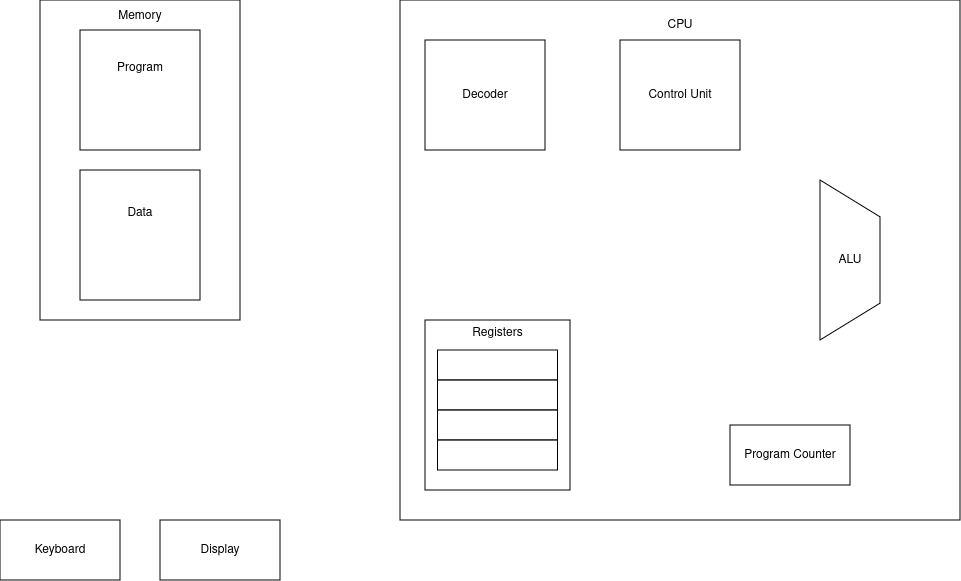

The diagram above was exported from draw.io. Its source (the exported page's mxGraphModel, read from the mxfile embedded in the PNG):
<mxGraphModel dx="1604" dy="795" grid="1" gridSize="10" guides="1" tooltips="1" connect="1" arrows="1" fold="1" page="1" pageScale="1" pageWidth="850" pageHeight="1100" math="0" shadow="0">
  <root>
    <mxCell id="0" />
    <mxCell id="1" parent="0" />
    <mxCell id="G-gkaaNwbEOD0gWW8v42-1" value="&lt;div&gt;Memory&lt;/div&gt;&lt;div&gt;&lt;br&gt;&lt;/div&gt;&lt;div&gt;&lt;br&gt;&lt;/div&gt;&lt;div&gt;&lt;br&gt;&lt;/div&gt;&lt;div&gt;&lt;br&gt;&lt;/div&gt;&lt;div&gt;&lt;br&gt;&lt;/div&gt;&lt;div&gt;&lt;br&gt;&lt;/div&gt;&lt;div&gt;&lt;br&gt;&lt;/div&gt;&lt;div&gt;&lt;br&gt;&lt;/div&gt;&lt;div&gt;&lt;br&gt;&lt;/div&gt;&lt;div&gt;&lt;br&gt;&lt;/div&gt;&lt;div&gt;&lt;br&gt;&lt;/div&gt;&lt;div&gt;&lt;br&gt;&lt;/div&gt;&lt;div&gt;&lt;br&gt;&lt;/div&gt;&lt;div&gt;&lt;br&gt;&lt;/div&gt;&lt;div&gt;&lt;br&gt;&lt;/div&gt;&lt;div&gt;&lt;br&gt;&lt;/div&gt;&lt;div&gt;&lt;br&gt;&lt;/div&gt;&lt;div&gt;&lt;br&gt;&lt;/div&gt;&lt;div&gt;&lt;br&gt;&lt;/div&gt;&lt;div&gt;&lt;br&gt;&lt;/div&gt;" style="rounded=0;whiteSpace=wrap;html=1;" parent="1" vertex="1">
      <mxGeometry x="40" y="40" width="200" height="320" as="geometry" />
    </mxCell>
    <mxCell id="G-gkaaNwbEOD0gWW8v42-2" value="&lt;div&gt;Program&lt;/div&gt;&lt;div&gt;&lt;br&gt;&lt;/div&gt;&lt;div&gt;&lt;br&gt;&lt;/div&gt;&lt;div&gt;&lt;br&gt;&lt;/div&gt;" style="rounded=0;whiteSpace=wrap;html=1;" parent="1" vertex="1">
      <mxGeometry x="80" y="70" width="120" height="120" as="geometry" />
    </mxCell>
    <mxCell id="G-gkaaNwbEOD0gWW8v42-3" value="&lt;div&gt;Data&lt;/div&gt;&lt;div&gt;&lt;br&gt;&lt;/div&gt;&lt;div&gt;&lt;br&gt;&lt;/div&gt;&lt;div&gt;&lt;br&gt;&lt;/div&gt;" style="rounded=0;whiteSpace=wrap;html=1;" parent="1" vertex="1">
      <mxGeometry x="80" y="210" width="120" height="130" as="geometry" />
    </mxCell>
    <mxCell id="G-gkaaNwbEOD0gWW8v42-4" value="" style="rounded=0;whiteSpace=wrap;html=1;" parent="1" vertex="1">
      <mxGeometry x="400" y="40" width="560" height="520" as="geometry" />
    </mxCell>
    <mxCell id="G-gkaaNwbEOD0gWW8v42-5" value="CPU" style="text;html=1;align=center;verticalAlign=middle;whiteSpace=wrap;rounded=0;" parent="1" vertex="1">
      <mxGeometry x="650" y="50" width="60" height="30" as="geometry" />
    </mxCell>
    <mxCell id="G-gkaaNwbEOD0gWW8v42-6" value="Decoder" style="rounded=0;whiteSpace=wrap;html=1;" parent="1" vertex="1">
      <mxGeometry x="425" y="80" width="120" height="110" as="geometry" />
    </mxCell>
    <mxCell id="G-gkaaNwbEOD0gWW8v42-7" value="Control Unit" style="rounded=0;whiteSpace=wrap;html=1;" parent="1" vertex="1">
      <mxGeometry x="620" y="80" width="120" height="110" as="geometry" />
    </mxCell>
    <mxCell id="G-gkaaNwbEOD0gWW8v42-8" value="&lt;div&gt;Registers&lt;/div&gt;&lt;div&gt;&lt;br&gt;&lt;/div&gt;&lt;div&gt;&lt;br&gt;&lt;/div&gt;&lt;div&gt;&lt;br&gt;&lt;/div&gt;&lt;div&gt;&lt;br&gt;&lt;/div&gt;&lt;div&gt;&lt;br&gt;&lt;/div&gt;&lt;div&gt;&lt;br&gt;&lt;/div&gt;&lt;div&gt;&lt;br&gt;&lt;/div&gt;&lt;div&gt;&lt;br&gt;&lt;/div&gt;&lt;div&gt;&lt;br&gt;&lt;/div&gt;&lt;div&gt;&lt;br&gt;&lt;/div&gt;" style="rounded=0;whiteSpace=wrap;html=1;" parent="1" vertex="1">
      <mxGeometry x="425" y="360" width="145" height="170" as="geometry" />
    </mxCell>
    <mxCell id="G-gkaaNwbEOD0gWW8v42-9" value="" style="rounded=0;whiteSpace=wrap;html=1;" parent="1" vertex="1">
      <mxGeometry x="437.5" y="390" width="120" height="30" as="geometry" />
    </mxCell>
    <mxCell id="G-gkaaNwbEOD0gWW8v42-10" value="" style="rounded=0;whiteSpace=wrap;html=1;" parent="1" vertex="1">
      <mxGeometry x="437.5" y="420" width="120" height="30" as="geometry" />
    </mxCell>
    <mxCell id="G-gkaaNwbEOD0gWW8v42-11" value="" style="rounded=0;whiteSpace=wrap;html=1;" parent="1" vertex="1">
      <mxGeometry x="437.5" y="450" width="120" height="30" as="geometry" />
    </mxCell>
    <mxCell id="G-gkaaNwbEOD0gWW8v42-12" value="" style="rounded=0;whiteSpace=wrap;html=1;" parent="1" vertex="1">
      <mxGeometry x="437.5" y="480" width="120" height="30" as="geometry" />
    </mxCell>
    <mxCell id="G-gkaaNwbEOD0gWW8v42-15" value="" style="verticalLabelPosition=middle;verticalAlign=middle;html=1;shape=trapezoid;perimeter=trapezoidPerimeter;whiteSpace=wrap;size=0.23;arcSize=10;flipV=1;labelPosition=center;align=center;rotation=-90;" parent="1" vertex="1">
      <mxGeometry x="770" y="270" width="160" height="60" as="geometry" />
    </mxCell>
    <mxCell id="G-gkaaNwbEOD0gWW8v42-16" value="ALU" style="text;html=1;align=center;verticalAlign=middle;whiteSpace=wrap;rounded=0;" parent="1" vertex="1">
      <mxGeometry x="820" y="285" width="60" height="30" as="geometry" />
    </mxCell>
    <mxCell id="G-gkaaNwbEOD0gWW8v42-17" value="Program Counter" style="rounded=0;whiteSpace=wrap;html=1;" parent="1" vertex="1">
      <mxGeometry x="730" y="465" width="120" height="60" as="geometry" />
    </mxCell>
    <mxCell id="G-gkaaNwbEOD0gWW8v42-18" value="Keyboard" style="rounded=0;whiteSpace=wrap;html=1;" parent="1" vertex="1">
      <mxGeometry y="560" width="120" height="60" as="geometry" />
    </mxCell>
    <mxCell id="G-gkaaNwbEOD0gWW8v42-19" value="Display" style="rounded=0;whiteSpace=wrap;html=1;" parent="1" vertex="1">
      <mxGeometry x="160" y="560" width="120" height="60" as="geometry" />
    </mxCell>
  </root>
</mxGraphModel>